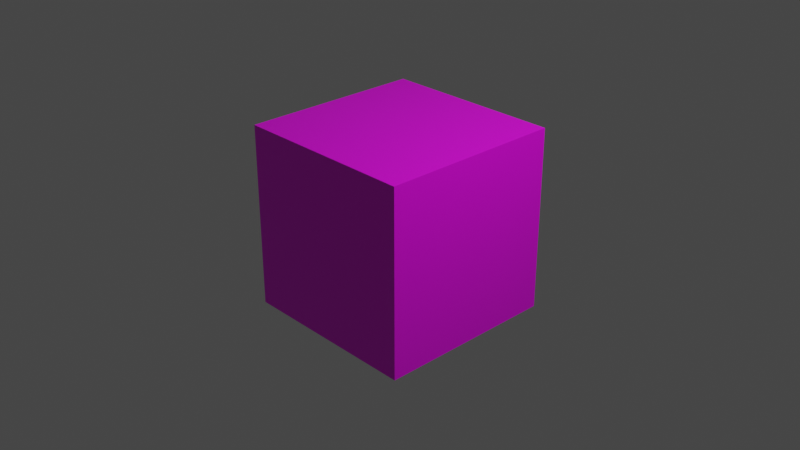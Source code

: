# Source: TopSoilBlock.blend  (saved by Blender 3.0.42; exported with 4.5.12 LTS)
import bpy
from mathutils import Matrix  # noqa: F401  (used for matrix-valued properties, if any)

bpy.ops.wm.read_factory_settings(use_empty=True)
scene = bpy.context.scene
scene.name = 'Scene'

# ---- collections
col_collection = bpy.data.collections.new('Collection'); scene.collection.children.link(col_collection)

# ---- images (referenced by path relative to the original .blend; pixels are not part of the script)
import os
ASSET_DIR = os.environ.get("B2B_ASSET_DIR", "")  # directory of the original .blend (textures are referenced by path, not embedded)
HERE = os.path.dirname(os.path.abspath(__file__))  # packed textures are extracted next to this script under _unpacked/

def load_image(name, relpath, width, height, colorspace="sRGB"):
    """Load a texture the original file referenced (path relative to the .blend, or extracted next to this script)."""
    p = next((c for c in (os.path.join(HERE, relpath), os.path.join(ASSET_DIR, relpath)) if relpath and os.path.exists(c)), "")
    if p:
        img = bpy.data.images.load(p, check_existing=True)
        img.name = name
    else:  # same state as the original file: an image datablock whose file is absent (Cycles renders it pink)
        img = bpy.data.images.new(name, width, height)
        img.source = "FILE"
        img.filepath = "//" + (relpath or name)
    img.colorspace_settings.name = colorspace
    return img
img_topsoiltexture_png = load_image('TopSoilTexture.png', 'TopSoilTexture.png', 1024, 1024, 'sRGB')

# ---- materials (node trees are filled in below, after node groups)
mat_topsoiltexture = bpy.data.materials.new('TopSoilTexture')
mat_topsoiltexture.alpha_threshold = 0.0
mat_topsoiltexture.use_transparent_shadow = False
mat_topsoiltexture.line_color = (0.0, 0.0, 0.0, 1.0)

# ---- material node trees
mat_topsoiltexture.use_nodes = True; mat_topsoiltexture.node_tree.nodes.clear()
_N = mat_topsoiltexture.node_tree.nodes; _L = mat_topsoiltexture.node_tree.links
n0 = _N.new('ShaderNodeOutputMaterial'); n0.name = 'Material Output'; n0.location = (300, 300)
n1 = _N.new('ShaderNodeBsdfPrincipled'); n1.name = 'Principled BSDF'; n1.location = (10, 300)
n1.distribution = 'GGX'
n1.subsurface_method = 'RANDOM_WALK_SKIN'
n1.inputs[2].default_value = 0.4
n1.inputs[3].default_value = 1.45
n1.inputs[27].default_value = (0.0, 0.0, 0.0, 1.0)
n1.inputs[28].default_value = 1.0
n2 = _N.new('ShaderNodeTexImage'); n2.name = 'Image Texture'; n2.location = (-280, 280)
n2.image = img_topsoiltexture_png
_L.new(n1.outputs[0], n0.inputs[0])
_L.new(n2.outputs[0], n1.inputs[0])
n0.is_active_output = True

# ---- world
world_world = bpy.data.worlds.new('World'); scene.world = world_world
world_world.use_nodes = True; world_world.node_tree.nodes.clear()
_N = world_world.node_tree.nodes; _L = world_world.node_tree.links
n0 = _N.new('ShaderNodeOutputWorld'); n0.name = 'World Output'; n0.location = (300, 300)
n1 = _N.new('ShaderNodeBackground'); n1.name = 'Background'; n1.location = (10, 300)
n1.inputs[0].default_value = (0.05088, 0.05088, 0.05088, 1.0)
_L.new(n1.outputs[0], n0.inputs[0])
n0.is_active_output = True
world_world.color = (0.05088, 0.05088, 0.05088)
world_world.use_sun_shadow = False
world_world.sun_shadow_jitter_overblur = 0.0

# ---- cameras
cam_camera = bpy.data.cameras.new('Camera')
cam_camera.clip_end = 100.0
cam_camera.ortho_scale = 7.314

# ---- lights
light_light = bpy.data.lights.new('Light', 'POINT')
light_light.transmission_factor = 0.0
light_light.energy = 1000.0
light_light.shadow_soft_size = 0.1
light_light.shadow_maximum_resolution = 0.006
light_light.use_absolute_resolution = True

# ---- meshes
me_cube = bpy.data.meshes.new('Cube')
me_cube.from_pydata([(1.0, 1.0, 1.0), (1.0, 1.0, -1.0), (1.0, -1.0, 1.0), (1.0, -1.0, -1.0), (-1.0, 1.0, 1.0), (-1.0, 1.0, -1.0), (-1.0, -1.0, 1.0), (-1.0, -1.0, -1.0)], [], [(0, 4, 6, 2), (3, 2, 6, 7), (7, 6, 4, 5), (5, 1, 3, 7), (1, 0, 2, 3), (5, 4, 0, 1)])
_uv = me_cube.uv_layers.new(name='UVMap')
_uv.uv.foreach_set('vector', [0.0, 5.96e-08, 1.0, 5.96e-08, 1.0, 1.002, 0.0, 1.002, 2.98e-08, 1.192e-07, 1.004, 1.192e-07, 1.004, 1.0, 2.98e-08, 1.0, 2.98e-08, 0.0, 1.002, 0.0, 1.002, 1.0, 2.98e-08, 1.0, 7.451e-09, 0.001953, 0.998, 0.001953, 0.998, 1.002, 7.451e-09, 1.002, 2.98e-08, 0.001953, 1.002, 0.001953, 1.002, 1.0, 2.98e-08, 1.0, 2.98e-08, 0.001953, 1.0, 0.001953, 1.0, 1.002, 2.98e-08, 1.002])
me_cube.materials.append(mat_topsoiltexture)
me_cube.use_remesh_preserve_volume = False
me_cube.use_remesh_preserve_attributes = False
me_cube.use_mirror_vertex_groups = False
me_cube.update()

# ---- objects
ob_cube = bpy.data.objects.new('Cube', me_cube)
ob_light = bpy.data.objects.new('Light', light_light)
ob_camera = bpy.data.objects.new('Camera', cam_camera)

# ---- transforms, parenting, visibility, modifiers, constraints
ob_cube.location = (0.0, 0.0, 0.0)
ob_cube.lock_rotations_4d = False
ob_cube.empty_display_type = 'ARROWS'
ob_cube.lineart.crease_threshold = 0.0
ob_light.location = (4.076, 1.005, 5.904)
ob_light.rotation_euler = (0.6503, 0.05522, 1.866)
ob_light.lock_rotations_4d = False
ob_light.empty_display_type = 'ARROWS'
ob_light.color = (0.0, 0.0, 0.0, 0.0)
ob_light.lineart.crease_threshold = 0.0
ob_camera.location = (7.359, -6.926, 4.958)
ob_camera.rotation_euler = (1.109, 0.0, 0.8149)
ob_camera.lock_rotations_4d = False
ob_camera.empty_display_type = 'ARROWS'
ob_camera.color = (0.0, 0.0, 0.0, 0.0)
ob_camera.display_type = 'WIRE'
ob_camera.lineart.crease_threshold = 0.0

# ---- collection membership
col_collection.objects.link(ob_cube)
col_collection.objects.link(ob_light)
col_collection.objects.link(ob_camera)

# ---- scene / render settings (as saved in the file)
scene.camera = ob_camera
scene.frame_start = 1; scene.frame_end = 250; scene.frame_set(1)
scene.render.engine = 'BLENDER_EEVEE_NEXT'
scene.cycles.sampling_pattern = 'TABULATED_SOBOL'
scene.cycles.use_light_tree = False
scene.view_settings.view_transform = 'Filmic'
bpy.context.view_layer.update()
